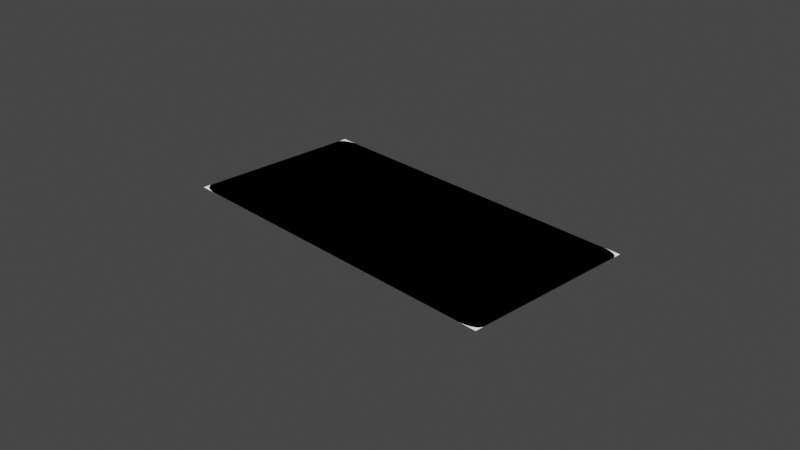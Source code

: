 # Source: UI_Shaders.blend  (saved by Blender 3.2.14; exported with 4.5.12 LTS)
import bpy
from mathutils import Matrix  # noqa: F401  (used for matrix-valued properties, if any)

bpy.ops.wm.read_factory_settings(use_empty=True)
scene = bpy.context.scene
scene.name = 'Scene'

# ---- collections
col_collection = bpy.data.collections.new('Collection'); scene.collection.children.link(col_collection)

# ---- materials (node trees are filled in below, after node groups)
mat_m_ui_imageconer = bpy.data.materials.new('M_UI_ImageConer')
mat_m_ui_imageconer.use_transparent_shadow = False

# ---- node groups
ng_nodegroup_001 = bpy.data.node_groups.new('NodeGroup.001', 'ShaderNodeTree')
_s = ng_nodegroup_001.interface.new_socket(name='Value', in_out='OUTPUT', socket_type='NodeSocketFloat')
_s = ng_nodegroup_001.interface.new_socket(name='UV', in_out='INPUT', socket_type='NodeSocketVector')
_s = ng_nodegroup_001.interface.new_socket(name='ConerSize', in_out='INPUT', socket_type='NodeSocketFloat')
_s.default_value = 0.2
_s.min_value = 0.01
_s.max_value = 0.4
_N = ng_nodegroup_001.nodes; _L = ng_nodegroup_001.links
n0 = _N.new('NodeGroupOutput'); n0.name = 'Group Output'; n0.location = (1111, 153)
n1 = _N.new('ShaderNodeVectorMath'); n1.name = 'Vector Math.001'; n1.location = (392, 91)
n1.hide = True
n1.operation = 'ABSOLUTE'
n2 = _N.new('ShaderNodeVectorMath'); n2.name = 'Vector Math.002'; n2.location = (406, 156)
n2.hide = True
n2.operation = 'LENGTH'
n3 = _N.new('ShaderNodeMath'); n3.name = 'Math.002'; n3.location = (581, 134)
n3.operation = 'SUBTRACT'
n4 = _N.new('ShaderNodeCombineXYZ'); n4.name = 'Combine XYZ'; n4.location = (52, 58)
n5 = _N.new('ShaderNodeVectorMath'); n5.name = 'Vector Math'; n5.location = (234, 170)
n5.operation = 'SUBTRACT'
n6 = _N.new('ShaderNodeMath'); n6.name = 'Math.003'; n6.location = (773, 141)
n6.operation = 'GREATER_THAN'
n6.inputs[1].default_value = 0.0
n7 = _N.new('NodeGroupInput'); n7.name = 'Group Input'; n7.location = (-261, 100)
_L.new(n5.outputs[0], n1.inputs[0])
_L.new(n1.outputs[0], n2.inputs[0])
_L.new(n4.outputs[0], n5.inputs[1])
_L.new(n2.outputs[1], n3.inputs[0])
_L.new(n3.outputs[0], n6.inputs[0])
_L.new(n7.outputs[1], n4.inputs[0])
_L.new(n7.outputs[1], n4.inputs[1])
_L.new(n7.outputs[1], n3.inputs[1])
_L.new(n6.outputs[0], n0.inputs[0])
_L.new(n7.outputs[0], n5.inputs[0])
n0.is_active_output = True
ng_nodegroup_002 = bpy.data.node_groups.new('NodeGroup.002', 'ShaderNodeTree')
_s = ng_nodegroup_002.interface.new_socket(name='Value', in_out='OUTPUT', socket_type='NodeSocketFloat')
_s = ng_nodegroup_002.interface.new_socket(name='tmp_viewer', in_out='OUTPUT', socket_type='NodeSocketColor')
_s = ng_nodegroup_002.interface.new_socket(name='ConerSize', in_out='INPUT', socket_type='NodeSocketFloat')
_s.default_value = 0.4
_s.min_value = 0.01
_s.max_value = 0.4
_N = ng_nodegroup_002.nodes; _L = ng_nodegroup_002.links
n0 = _N.new('ShaderNodeMath'); n0.name = 'Math.001'; n0.location = (627, 71)
n0.hide = True
n0.operation = 'MULTIPLY'
n1 = _N.new('ShaderNodeCombineXYZ'); n1.name = 'Combine XYZ.001'; n1.location = (285, -98)
n1.hide = True
n2 = _N.new('ShaderNodeMath'); n2.name = 'Math.002'; n2.location = (120, -27)
n2.hide = True
n2.operation = 'SUBTRACT'
n3 = _N.new('ShaderNodeValue'); n3.name = 'Value.002'; n3.location = (-51, -23)
n3.hide = True
n3.outputs[0].default_value = 1.0
n4 = _N.new('ShaderNodeSeparateXYZ'); n4.name = 'Separate XYZ.001'; n4.location = (-57, -105)
n4.hide = True
n5 = _N.new('ShaderNodeUVMap'); n5.name = 'UV Map.002'; n5.location = (-220, -107)
n5.hide = True
n6 = _N.new('ShaderNodeGroup'); n6.name = 'Group.003'; n6.location = (458, -103)
n6.label = 'MF_UI_Coner'
n6.hide = True
n6.node_tree = ng_nodegroup_001
n7 = _N.new('ShaderNodeCombineXYZ'); n7.name = 'Combine XYZ'; n7.location = (130, 99)
n7.hide = True
n8 = _N.new('NodeGroupInput'); n8.name = 'Group Input.001'; n8.location = (120, 53)
n8.hide = True
n9 = _N.new('ShaderNodeMath'); n9.name = 'Math'; n9.location = (-34, 133)
n9.hide = True
n9.operation = 'SUBTRACT'
n10 = _N.new('ShaderNodeSeparateXYZ'); n10.name = 'Separate XYZ'; n10.location = (-181, 94)
n10.hide = True
n11 = _N.new('ShaderNodeValue'); n11.name = 'Value.001'; n11.location = (-261, 141)
n11.hide = True
n11.outputs[0].default_value = 1.0
n12 = _N.new('ShaderNodeUVMap'); n12.name = 'UV Map.001'; n12.location = (-365, 95)
n12.hide = True
n13 = _N.new('ShaderNodeGroup'); n13.name = 'Group.002'; n13.location = (303, 93)
n13.label = 'MF_UI_Coner'
n13.hide = True
n13.node_tree = ng_nodegroup_001
n14 = _N.new('NodeGroupInput'); n14.name = 'Group Input.002'; n14.location = (275, -144)
n14.hide = True
n15 = _N.new('ShaderNodeMath'); n15.name = 'Math.003'; n15.location = (743, -95)
n15.hide = True
n15.operation = 'MULTIPLY'
n16 = _N.new('ShaderNodeMath'); n16.name = 'Math.004'; n16.location = (493, 201)
n16.hide = True
n16.operation = 'MULTIPLY'
n17 = _N.new('NodeGroupOutput'); n17.name = 'Group Output'; n17.location = (1140, -2)
n18 = _N.new('NodeReroute'); n18.name = 'Reroute.001'; n18.location = (462, 292)
n18.width = 16
n18.socket_idname = 'NodeSocketFloat'
n19 = _N.new('NodeReroute'); n19.name = 'Reroute'; n19.location = (467, 419)
n19.width = 16
n19.socket_idname = 'NodeSocketFloat'
n20 = _N.new('ShaderNodeUVMap'); n20.name = 'UV Map'; n20.location = (-28, 439)
n20.hide = True
n21 = _N.new('ShaderNodeGroup'); n21.name = 'Group.001'; n21.location = (201, 426)
n21.label = 'MF_UI_Coner'
n21.hide = True
n21.node_tree = ng_nodegroup_001
n22 = _N.new('NodeGroupInput'); n22.name = 'Group Input'; n22.location = (-18, 399)
n22.hide = True
n23 = _N.new('ShaderNodeGroup'); n23.name = 'Group.004'; n23.location = (196, 299)
n23.label = 'MF_UI_Coner'
n23.hide = True
n23.node_tree = ng_nodegroup_001
n24 = _N.new('NodeGroupInput'); n24.name = 'Group Input.003'; n24.location = (-24, 272)
n24.hide = True
n25 = _N.new('ShaderNodeUVMap'); n25.name = 'UV Map.003'; n25.location = (-255, 313)
n25.hide = True
n26 = _N.new('ShaderNodeVectorMath'); n26.name = 'Vector Math'; n26.location = (-28, 325)
n26.hide = True
n26.operation = 'SUBTRACT'
n27 = _N.new('ShaderNodeCombineXYZ'); n27.name = 'Combine XYZ.002'; n27.location = (-253, 353)
n27.hide = True
n27.inputs[0].default_value = 1.0
n27.inputs[1].default_value = 1.0
n28 = _N.new('ShaderNodeMath'); n28.name = 'Math.014'; n28.location = (958, -102)
n28.hide = True
n28.operation = 'MULTIPLY'
n29 = _N.new('ShaderNodeVectorMath'); n29.name = 'Vector Math.001'; n29.location = (-274, -311)
n29.hide = True
n29.operation = 'SUBTRACT'
n30 = _N.new('ShaderNodeMath'); n30.name = 'Math.008'; n30.location = (71, -299)
n30.hide = True
n30.operation = 'ABSOLUTE'
n31 = _N.new('ShaderNodeMath'); n31.name = 'Math.007'; n31.location = (452, -310)
n31.hide = True
n31.operation = 'GREATER_THAN'
n31.inputs[1].default_value = 0.0
n32 = _N.new('ShaderNodeMath'); n32.name = 'Math.006'; n32.location = (266, -303)
n32.hide = True
n32.operation = 'SUBTRACT'
n33 = _N.new('ShaderNodeCombineXYZ'); n33.name = 'Combine XYZ.003'; n33.location = (-481, -337)
n33.hide = True
n33.inputs[0].default_value = 0.5
n33.inputs[1].default_value = 0.5
n34 = _N.new('ShaderNodeMath'); n34.name = 'Math.010'; n34.location = (286, -468)
n34.hide = True
n34.operation = 'SUBTRACT'
n35 = _N.new('ShaderNodeUVMap'); n35.name = 'UV Map.004'; n35.location = (-478, -293)
n35.width = 145
n35.hide = True
n36 = _N.new('ShaderNodeMath'); n36.name = 'Math.009'; n36.location = (473, -475)
n36.hide = True
n36.operation = 'GREATER_THAN'
n36.inputs[1].default_value = 0.0
n37 = _N.new('ShaderNodeMath'); n37.name = 'Math.005'; n37.location = (-126, -405)
n37.hide = True
n37.operation = 'SUBTRACT'
n38 = _N.new('ShaderNodeValue'); n38.name = 'Value'; n38.location = (-318, -387)
n38.hide = True
n38.outputs[0].default_value = 0.5
n39 = _N.new('NodeGroupInput'); n39.name = 'Group Input.004'; n39.location = (-317, -426)
n39.hide = True
n40 = _N.new('ShaderNodeSeparateXYZ'); n40.name = 'Separate XYZ.002'; n40.location = (-94, -308)
n40.hide = True
n41 = _N.new('ShaderNodeMath'); n41.name = 'Math.012'; n41.location = (63, -452)
n41.hide = True
n41.operation = 'ABSOLUTE'
n42 = _N.new('NodeReroute'); n42.name = 'Reroute.002'; n42.location = (47, -489)
n42.width = 16
n42.socket_idname = 'NodeSocketFloat'
n43 = _N.new('ShaderNodeMath'); n43.name = 'Math.013'; n43.location = (752, -297)
n43.hide = True
n43.operation = 'MULTIPLY'
_L.new(n20.outputs[0], n21.inputs[0])
_L.new(n13.outputs[0], n0.inputs[1])
_L.new(n12.outputs[0], n10.inputs[0])
_L.new(n11.outputs[0], n9.inputs[0])
_L.new(n10.outputs[0], n9.inputs[1])
_L.new(n9.outputs[0], n7.inputs[0])
_L.new(n10.outputs[1], n7.inputs[1])
_L.new(n7.outputs[0], n13.inputs[0])
_L.new(n22.outputs[0], n21.inputs[1])
_L.new(n8.outputs[0], n13.inputs[1])
_L.new(n21.outputs[0], n19.inputs[0])
_L.new(n5.outputs[0], n4.inputs[0])
_L.new(n3.outputs[0], n2.inputs[0])
_L.new(n1.outputs[0], n6.inputs[0])
_L.new(n14.outputs[0], n6.inputs[1])
_L.new(n4.outputs[1], n2.inputs[1])
_L.new(n4.outputs[0], n1.inputs[0])
_L.new(n2.outputs[0], n1.inputs[1])
_L.new(n6.outputs[0], n15.inputs[1])
_L.new(n0.outputs[0], n15.inputs[0])
_L.new(n24.outputs[0], n23.inputs[1])
_L.new(n23.outputs[0], n18.inputs[0])
_L.new(n25.outputs[0], n26.inputs[1])
_L.new(n27.outputs[0], n26.inputs[0])
_L.new(n26.outputs[0], n23.inputs[0])
_L.new(n18.outputs[0], n16.inputs[1])
_L.new(n19.outputs[0], n16.inputs[0])
_L.new(n16.outputs[0], n0.inputs[0])
_L.new(n33.outputs[0], n29.inputs[1])
_L.new(n35.outputs[0], n29.inputs[0])
_L.new(n29.outputs[0], n40.inputs[0])
_L.new(n32.outputs[0], n31.inputs[0])
_L.new(n40.outputs[0], n30.inputs[0])
_L.new(n30.outputs[0], n32.inputs[0])
_L.new(n31.outputs[0], n43.inputs[0])
_L.new(n15.outputs[0], n28.inputs[0])
_L.new(n43.outputs[0], n28.inputs[1])
_L.new(n28.outputs[0], n17.inputs[0])
_L.new(n38.outputs[0], n37.inputs[0])
_L.new(n39.outputs[0], n37.inputs[1])
_L.new(n37.outputs[0], n32.inputs[1])
_L.new(n34.outputs[0], n36.inputs[0])
_L.new(n41.outputs[0], n34.inputs[0])
_L.new(n36.outputs[0], n43.inputs[1])
_L.new(n40.outputs[1], n41.inputs[0])
_L.new(n42.outputs[0], n34.inputs[1])
_L.new(n37.outputs[0], n42.inputs[0])
_L.new(n28.outputs[0], n17.inputs[1])
n17.is_active_output = True

# ---- material node trees
mat_m_ui_imageconer.use_nodes = True; mat_m_ui_imageconer.node_tree.nodes.clear()
_N = mat_m_ui_imageconer.node_tree.nodes; _L = mat_m_ui_imageconer.node_tree.links
n0 = _N.new('ShaderNodeEmission'); n0.name = 'Emission Viewer'; n0.location = (47, 482)
n0.label = 'Viewer'
n0.hide = True
n1 = _N.new('ShaderNodeOutputMaterial'); n1.name = 'Material Output'; n1.location = (220, 406)
n2 = _N.new('ShaderNodeGroup'); n2.name = 'Group'; n2.location = (-148, 522)
n2.label = 'MF_UI_Coner_Full'
n2.node_tree = ng_nodegroup_002
n2.inputs[0].default_value = 0.05
_L.new(n0.outputs[0], n1.inputs[0])
_L.new(n2.outputs[1], n0.inputs[0])
n1.is_active_output = True

# ---- world
world_world = bpy.data.worlds.new('World'); scene.world = world_world
world_world.use_nodes = True; world_world.node_tree.nodes.clear()
_N = world_world.node_tree.nodes; _L = world_world.node_tree.links
n0 = _N.new('ShaderNodeOutputWorld'); n0.name = 'World Output'; n0.location = (300, 300)
n1 = _N.new('ShaderNodeBackground'); n1.name = 'Background'; n1.location = (10, 300)
n1.inputs[0].default_value = (0.05088, 0.05088, 0.05088, 1.0)
_L.new(n1.outputs[0], n0.inputs[0])
n0.is_active_output = True
world_world.color = (0.05088, 0.05088, 0.05088)
world_world.use_sun_shadow = False
world_world.sun_shadow_jitter_overblur = 0.0

# ---- cameras
cam_camera = bpy.data.cameras.new('Camera')
cam_camera.clip_end = 100.0
cam_camera.ortho_scale = 7.314

# ---- lights
light_light = bpy.data.lights.new('Light', 'POINT')
light_light.transmission_factor = 0.0
light_light.energy = 1000.0
light_light.shadow_soft_size = 0.1
light_light.shadow_maximum_resolution = 0.006
light_light.use_absolute_resolution = True

# ---- meshes
me_plane = bpy.data.meshes.new('Plane')
me_plane.from_pydata([(-1.0, -1.0, 0.0), (1.0, -1.0, 0.0), (-1.0, 1.0, 0.0), (1.0, 1.0, 0.0)], [], [(0, 1, 3, 2)])
_uv = me_plane.uv_layers.new(name='UVMap')
_uv.uv.foreach_set('vector', [0.0, 0.0, 1.0, 0.0, 1.0, 1.0, 0.0, 1.0])
me_plane.materials.append(mat_m_ui_imageconer)
me_plane.update()

# ---- objects
ob_light = bpy.data.objects.new('Light', light_light)
ob_camera = bpy.data.objects.new('Camera', cam_camera)
ob_plane = bpy.data.objects.new('Plane', me_plane)

# ---- transforms, parenting, visibility, modifiers, constraints
ob_light.location = (4.076, 1.005, 5.904)
ob_light.rotation_euler = (0.6503, 0.05522, 1.866)
ob_light.lock_rotations_4d = False
ob_light.empty_display_type = 'ARROWS'
ob_light.color = (0.0, 0.0, 0.0, 0.0)
ob_light.lineart.crease_threshold = 0.0
ob_camera.location = (7.359, -6.926, 4.958)
ob_camera.rotation_euler = (1.109, 0.0, 0.8149)
ob_camera.lock_rotations_4d = False
ob_camera.empty_display_type = 'ARROWS'
ob_camera.color = (0.0, 0.0, 0.0, 0.0)
ob_camera.display_type = 'WIRE'
ob_camera.lineart.crease_threshold = 0.0
ob_plane.location = (0.0, 0.0, 0.0)
ob_plane.scale = (2.0, 1.0, 1.0)

# ---- collection membership
col_collection.objects.link(ob_light)
col_collection.objects.link(ob_camera)
col_collection.objects.link(ob_plane)

# ---- scene / render settings (as saved in the file)
scene.camera = ob_camera
scene.frame_start = 1; scene.frame_end = 250; scene.frame_set(129)
scene.render.engine = 'BLENDER_EEVEE_NEXT'
scene.cycles.sampling_pattern = 'TABULATED_SOBOL'
scene.cycles.use_light_tree = False
scene.view_settings.view_transform = 'Filmic'
bpy.context.view_layer.update()
